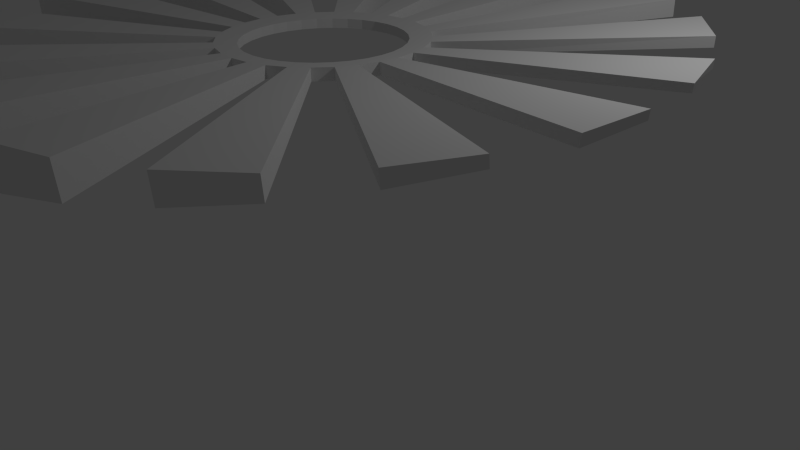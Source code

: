 # Source: propeller.blend  (saved by Blender 2.76.0; exported with 4.5.12 LTS)
import bpy
from mathutils import Matrix  # noqa: F401  (used for matrix-valued properties, if any)

bpy.ops.wm.read_factory_settings(use_empty=True)
scene = bpy.context.scene
scene.name = 'Scene'

# ---- collections
col_collection_1 = bpy.data.collections.new('Collection 1'); scene.collection.children.link(col_collection_1)

# ---- world
world_world = bpy.data.worlds.new('World'); scene.world = world_world
world_world.color = (0.05088, 0.05088, 0.05088)
world_world.use_sun_shadow = False
world_world.sun_shadow_jitter_overblur = 0.0
world_world.cycles.sampling_method = 'MANUAL'
world_world.cycles.sample_map_resolution = 256

# ---- cameras
cam_camera = bpy.data.cameras.new('Camera')
cam_camera.clip_end = 100.0
cam_camera.lens = 35.0
cam_camera.sensor_width = 32.0
cam_camera.sensor_height = 18.0
cam_camera.ortho_scale = 7.314
cam_camera.dof.focus_distance = 0.0
cam_camera.dof.aperture_fstop = 128.0

# ---- lights
light_lamp = bpy.data.lights.new('Lamp', 'POINT')
light_lamp.transmission_factor = 0.0
light_lamp.cutoff_distance = 30.0
light_lamp.energy = 100.0
light_lamp.shadow_buffer_clip_start = 1.001
light_lamp.shadow_soft_size = 0.1
light_lamp.shadow_maximum_resolution = 0.006
light_lamp.use_absolute_resolution = True
light_lamp.cycles.use_multiple_importance_sampling = False

# ---- meshes
me_circle = bpy.data.meshes.new('Circle')
me_circle.from_pydata([(-6.131e-09, 0.9352, 0.2292), (-0.1824, 0.9172, 0.2292), (-0.3579, 0.864, 0.2292), (-0.5196, 0.7776, 0.2292), (-0.6613, 0.6613, 0.2292), (-0.7776, 0.5196, 0.2292), (-0.864, 0.3579, 0.2292), (-0.9172, 0.1824, 0.2292), (-0.9352, 8.123e-08, 0.2292), (-0.9172, -0.1824, 0.2292), (-0.864, -0.3579, 0.2292), (-0.7776, -0.5196, 0.2292), (-0.6613, -0.6613, 0.2292), (-0.5196, -0.7776, 0.2292), (-0.3579, -0.864, 0.2292), (-0.1824, -0.9172, 0.2292), (2.986e-07, -0.9352, 0.2292), (0.1824, -0.9172, 0.2292), (0.3579, -0.864, 0.2292), (0.5196, -0.7776, 0.2292), (0.6613, -0.6613, 0.2292), (0.7776, -0.5196, 0.2292), (0.864, -0.3579, 0.2292), (0.9172, -0.1824, 0.2292), (0.9352, 9.136e-07, 0.2292), (0.9172, 0.1824, 0.2292), (0.864, 0.3579, 0.2292), (0.7776, 0.5196, 0.2292), (0.6613, 0.6613, 0.2292), (0.5196, 0.7776, 0.2292), (0.3579, 0.864, 0.2292), (0.1824, 0.9172, 0.2292), (-6.131e-09, 0.9352, 0.2292), (-0.1824, 0.9172, 0.2292), (-0.3579, 0.864, 0.2292), (-0.5196, 0.7776, 0.2292), (-0.6613, 0.6613, 0.2292), (-0.7776, 0.5196, 0.2292), (-0.864, 0.3579, 0.2292), (-0.9172, 0.1824, 0.2292), (-0.9352, 8.123e-08, 0.2292), (-0.9172, -0.1824, 0.2292), (-0.864, -0.3579, 0.2292), (-0.7776, -0.5196, 0.2292), (-0.6613, -0.6613, 0.2292), (-0.5196, -0.7776, 0.2292), (-0.3579, -0.864, 0.2292), (-0.1824, -0.9172, 0.2292), (2.986e-07, -0.9352, 0.2292), (0.1824, -0.9172, 0.2292), (0.3579, -0.864, 0.2292), (0.5196, -0.7776, 0.2292), (0.6613, -0.6613, 0.2292), (0.7776, -0.5196, 0.2292), (0.864, -0.3579, 0.2292), (0.9172, -0.1824, 0.2292), (0.9352, 9.136e-07, 0.2292), (0.9172, 0.1824, 0.2292), (0.864, 0.3579, 0.2292), (0.7776, 0.5196, 0.2292), (0.6613, 0.6613, 0.2292), (0.5196, 0.7776, 0.2292), (0.3579, 0.864, 0.2292), (0.1824, 0.9172, 0.2292), (-6.131e-09, 0.9352, 0.2292), (-0.1824, 0.9172, 0.2292), (-0.3579, 0.864, 0.2292), (-0.5196, 0.7776, 0.2292), (-0.6613, 0.6613, 0.2292), (-0.7776, 0.5196, 0.2292), (-0.864, 0.3579, 0.2292), (-0.9172, 0.1824, 0.2292), (-0.9352, 8.123e-08, 0.2292), (-0.9172, -0.1824, 0.2292), (-0.864, -0.3579, 0.2292), (-0.7776, -0.5196, 0.2292), (-0.6613, -0.6613, 0.2292), (-0.5196, -0.7776, 0.2292), (-0.3579, -0.864, 0.2292), (-0.1824, -0.9172, 0.2292), (2.986e-07, -0.9352, 0.2292), (0.1824, -0.9172, 0.2292), (0.3579, -0.864, 0.2292), (0.5196, -0.7776, 0.2292), (0.6613, -0.6613, 0.2292), (0.7776, -0.5196, 0.2292), (0.864, -0.3579, 0.2292), (0.9172, -0.1824, 0.2292), (0.9352, 9.136e-07, 0.2292), (0.9172, 0.1824, 0.2292), (0.864, 0.3579, 0.2292), (0.7776, 0.5196, 0.2292), (0.6613, 0.6613, 0.2292), (0.5196, 0.7776, 0.2292), (0.3579, 0.864, 0.2292), (0.1824, 0.9172, 0.2292), (-6.131e-09, 0.9352, 0.2292), (-0.1824, 0.9172, 0.2292), (-0.3579, 0.864, 0.2292), (-0.5196, 0.7776, 0.2292), (-0.6613, 0.6613, 0.2292), (-0.7776, 0.5196, 0.2292), (-0.864, 0.3579, 0.2292), (-0.9172, 0.1824, 0.2292), (-0.9352, 8.123e-08, 0.2292), (-0.9172, -0.1824, 0.2292), (-0.864, -0.3579, 0.2292), (-0.7776, -0.5196, 0.2292), (-0.6613, -0.6613, 0.2292), (-0.5196, -0.7776, 0.2292), (-0.3579, -0.864, 0.2292), (-0.1824, -0.9172, 0.2292), (2.986e-07, -0.9352, 0.2292), (0.1824, -0.9172, 0.2292), (0.3579, -0.864, 0.2292), (0.5196, -0.7776, 0.2292), (0.6613, -0.6613, 0.2292), (0.7776, -0.5196, 0.2292), (0.864, -0.3579, 0.2292), (0.9172, -0.1824, 0.2292), (0.9352, 9.136e-07, 0.2292), (0.9172, 0.1824, 0.2292), (0.864, 0.3579, 0.2292), (0.7776, 0.5196, 0.2292), (0.6613, 0.6613, 0.2292), (0.5196, 0.7776, 0.2292), (0.3579, 0.864, 0.2292), (0.1824, 0.9172, 0.2292), (-6.131e-09, 0.9352, 0.3393), (-0.1824, 0.9172, 0.3393), (-0.3579, 0.864, 0.3393), (-0.5196, 0.7776, 0.3393), (-0.6613, 0.6613, 0.3393), (-0.7776, 0.5196, 0.3393), (-0.864, 0.3579, 0.3393), (-0.9172, 0.1824, 0.3393), (-0.9352, -2.289e-07, 0.3393), (-0.9172, -0.1824, 0.3393), (-0.864, -0.3579, 0.3393), (-0.7776, -0.5196, 0.3393), (-0.6613, -0.6613, 0.3393), (-0.5196, -0.7776, 0.3393), (-0.3579, -0.864, 0.3393), (-0.1824, -0.9172, 0.3393), (2.986e-07, -0.9352, 0.3393), (0.1824, -0.9172, 0.3393), (0.3579, -0.864, 0.3393), (0.5196, -0.7776, 0.3393), (0.6613, -0.6613, 0.3393), (0.7776, -0.5196, 0.3393), (0.864, -0.3579, 0.3393), (0.9172, -0.1824, 0.3393), (0.9352, 6.035e-07, 0.3393), (0.9172, 0.1824, 0.3393), (0.864, 0.3579, 0.3393), (0.7776, 0.5196, 0.3393), (0.6613, 0.6613, 0.3393), (0.5196, 0.7776, 0.3393), (0.3579, 0.864, 0.3393), (0.1824, 0.9172, 0.3393), (-6.131e-09, 0.9352, 0.2292), (-0.1824, 0.9172, 0.2292), (-0.3579, 0.864, 0.2292), (-0.5196, 0.7776, 0.2292), (-0.6613, 0.6613, 0.2292), (-0.7776, 0.5196, 0.2292), (-0.864, 0.3579, 0.2292), (-0.9172, 0.1824, 0.2292), (-0.9352, 8.123e-08, 0.2292), (-0.9172, -0.1824, 0.2292), (-0.864, -0.3579, 0.2292), (-0.7776, -0.5196, 0.2292), (-0.6613, -0.6613, 0.2292), (-0.5196, -0.7776, 0.2292), (-0.3579, -0.864, 0.2292), (-0.1824, -0.9172, 0.2292), (2.986e-07, -0.9352, 0.2292), (0.1824, -0.9172, 0.2292), (0.3579, -0.864, 0.2292), (0.5196, -0.7776, 0.2292), (0.6613, -0.6613, 0.2292), (0.7776, -0.5196, 0.2292), (0.864, -0.3579, 0.2292), (0.9172, -0.1824, 0.2292), (0.9352, 9.136e-07, 0.2292), (0.9172, 0.1824, 0.2292), (0.864, 0.3579, 0.2292), (0.7776, 0.5196, 0.2292), (0.6613, 0.6613, 0.2292), (0.5196, 0.7776, 0.2292), (0.3579, 0.864, 0.2292), (0.1824, 0.9172, 0.2292), (-6.131e-09, 0.9352, 0.3393), (-0.1824, 0.9172, 0.3393), (-0.3579, 0.864, 0.3393), (-0.5196, 0.7776, 0.3393), (-0.6613, 0.6613, 0.3393), (-0.7776, 0.5196, 0.3393), (-0.864, 0.3579, 0.3393), (-0.9172, 0.1824, 0.3393), (-0.9352, -2.289e-07, 0.3393), (-0.9172, -0.1824, 0.3393), (-0.864, -0.3579, 0.3393), (-0.7776, -0.5196, 0.3393), (-0.6613, -0.6613, 0.3393), (-0.5196, -0.7776, 0.3393), (-0.3579, -0.864, 0.3393), (-0.1824, -0.9172, 0.3393), (2.986e-07, -0.9352, 0.3393), (0.1824, -0.9172, 0.3393), (0.3579, -0.864, 0.3393), (0.5196, -0.7776, 0.3393), (0.6613, -0.6613, 0.3393), (0.7776, -0.5196, 0.3393), (0.864, -0.3579, 0.3393), (0.9172, -0.1824, 0.3393), (0.9352, 6.035e-07, 0.3393), (0.9172, 0.1824, 0.3393), (0.864, 0.3579, 0.3393), (0.7776, 0.5196, 0.3393), (0.6613, 0.6613, 0.3393), (0.5196, 0.7776, 0.3393), (0.3579, 0.864, 0.3393), (0.1824, 0.9172, 0.3393), (-6.131e-09, 0.9352, 0.2292), (-0.1824, 0.9172, 0.2292), (-0.3579, 0.864, 0.2292), (-0.5196, 0.7776, 0.2292), (-0.6613, 0.6613, 0.2292), (-0.7776, 0.5196, 0.2292), (-0.864, 0.3579, 0.2292), (-0.9172, 0.1824, 0.2292), (-0.9352, 8.123e-08, 0.2292), (-0.9172, -0.1824, 0.2292), (-0.864, -0.3579, 0.2292), (-0.7776, -0.5196, 0.2292), (-0.6613, -0.6613, 0.2292), (-0.5196, -0.7776, 0.2292), (-0.3579, -0.864, 0.2292), (-0.1824, -0.9172, 0.2292), (2.986e-07, -0.9352, 0.2292), (0.1824, -0.9172, 0.2292), (0.3579, -0.864, 0.2292), (0.5196, -0.7776, 0.2292), (0.6613, -0.6613, 0.2292), (0.7776, -0.5196, 0.2292), (0.864, -0.3579, 0.2292), (0.9172, -0.1824, 0.2292), (0.9352, 9.136e-07, 0.2292), (0.9172, 0.1824, 0.2292), (0.864, 0.3579, 0.2292), (0.7776, 0.5196, 0.2292), (0.6613, 0.6613, 0.2292), (0.5196, 0.7776, 0.2292), (0.3579, 0.864, 0.2292), (0.1824, 0.9172, 0.2292), (-6.131e-09, 0.9352, 0.3393), (-0.1824, 0.9172, 0.3393), (-0.3579, 0.864, 0.3393), (-0.5196, 0.7776, 0.3393), (-0.6613, 0.6613, 0.3393), (-0.7776, 0.5196, 0.3393), (-0.864, 0.3579, 0.3393), (-0.9172, 0.1824, 0.3393), (-0.9352, -2.289e-07, 0.3393), (-0.9172, -0.1824, 0.3393), (-0.864, -0.3579, 0.3393), (-0.7776, -0.5196, 0.3393), (-0.6613, -0.6613, 0.3393), (-0.5196, -0.7776, 0.3393), (-0.3579, -0.864, 0.3393), (-0.1824, -0.9172, 0.3393), (2.986e-07, -0.9352, 0.3393), (0.1824, -0.9172, 0.3393), (0.3579, -0.864, 0.3393), (0.5196, -0.7776, 0.3393), (0.6613, -0.6613, 0.3393), (0.7776, -0.5196, 0.3393), (0.864, -0.3579, 0.3393), (0.9172, -0.1824, 0.3393), (0.9352, 6.035e-07, 0.3393), (0.9172, 0.1824, 0.3393), (0.864, 0.3579, 0.3393), (0.7776, 0.5196, 0.3393), (0.6613, 0.6613, 0.3393), (0.5196, 0.7776, 0.3393), (0.3579, 0.864, 0.3393), (0.1824, 0.9172, 0.3393), (-6.131e-09, 0.9352, 0.2292), (-0.1824, 0.9172, 0.2292), (-0.3579, 0.864, 0.2292), (-0.5196, 0.7776, 0.2292), (-0.6613, 0.6613, 0.2292), (-0.7776, 0.5196, 0.2292), (-0.864, 0.3579, 0.2292), (-0.9172, 0.1824, 0.2292), (-0.9352, 8.123e-08, 0.2292), (-0.9172, -0.1824, 0.2292), (-0.864, -0.3579, 0.2292), (-0.7776, -0.5196, 0.2292), (-0.6613, -0.6613, 0.2292), (-0.5196, -0.7776, 0.2292), (-0.3579, -0.864, 0.2292), (-0.1824, -0.9172, 0.2292), (2.986e-07, -0.9352, 0.2292), (0.1824, -0.9172, 0.2292), (0.3579, -0.864, 0.2292), (0.5196, -0.7776, 0.2292), (0.6613, -0.6613, 0.2292), (0.7776, -0.5196, 0.2292), (0.864, -0.3579, 0.2292), (0.9172, -0.1824, 0.2292), (0.9352, 9.136e-07, 0.2292), (0.9172, 0.1824, 0.2292), (0.864, 0.3579, 0.2292), (0.7776, 0.5196, 0.2292), (0.6613, 0.6613, 0.2292), (0.5196, 0.7776, 0.2292), (0.3579, 0.864, 0.2292), (0.1824, 0.9172, 0.2292), (-6.131e-09, 0.9352, 0.3393), (-0.1824, 0.9172, 0.3393), (-0.3579, 0.864, 0.3393), (-0.5196, 0.7776, 0.3393), (-0.6613, 0.6613, 0.3393), (-0.7776, 0.5196, 0.3393), (-0.864, 0.3579, 0.3393), (-0.9172, 0.1824, 0.3393), (-0.9352, -2.289e-07, 0.3393), (-0.9172, -0.1824, 0.3393), (-0.864, -0.3579, 0.3393), (-0.7776, -0.5196, 0.3393), (-0.6613, -0.6613, 0.3393), (-0.5196, -0.7776, 0.3393), (-0.3579, -0.864, 0.3393), (-0.1824, -0.9172, 0.3393), (2.986e-07, -0.9352, 0.3393), (0.1824, -0.9172, 0.3393), (0.3579, -0.864, 0.3393), (0.5196, -0.7776, 0.3393), (0.6613, -0.6613, 0.3393), (0.7776, -0.5196, 0.3393), (0.864, -0.3579, 0.3393), (0.9172, -0.1824, 0.3393), (0.9352, 6.035e-07, 0.3393), (0.9172, 0.1824, 0.3393), (0.864, 0.3579, 0.3393), (0.7776, 0.5196, 0.3393), (0.6613, 0.6613, 0.3393), (0.5196, 0.7776, 0.3393), (0.3579, 0.864, 0.3393), (0.1824, 0.9172, 0.3393), (2.381e-08, 1.187, 0.2232), (-0.2315, 1.164, 0.2232), (-0.4541, 1.096, 0.2232), (-0.6592, 0.9866, 0.2232), (-0.839, 0.839, 0.2232), (-0.9866, 0.6592, 0.2232), (-1.096, 0.4541, 0.2232), (-1.164, 0.2315, 0.2232), (-1.187, 4.488e-08, 0.2232), (-1.164, -0.2315, 0.2232), (-1.096, -0.4541, 0.2232), (-0.9866, -0.6592, 0.2232), (-0.839, -0.839, 0.2232), (-0.6592, -0.9866, 0.2232), (-0.4541, -1.096, 0.2232), (-0.2315, -1.164, 0.2232), (4.104e-07, -1.187, 0.2232), (0.2315, -1.164, 0.2232), (0.4541, -1.096, 0.2232), (0.6592, -0.9866, 0.2232), (0.839, -0.839, 0.2232), (0.9866, -0.6592, 0.2232), (1.096, -0.4541, 0.2232), (1.164, -0.2315, 0.2232), (1.187, 1.101e-06, 0.2232), (1.164, 0.2315, 0.2232), (1.096, 0.4541, 0.2232), (0.9866, 0.6592, 0.2232), (0.839, 0.839, 0.2232), (0.6592, 0.9866, 0.2232), (0.4541, 1.096, 0.2232), (0.2315, 1.164, 0.2232), (2.381e-08, 1.187, 0.2232), (-0.2315, 1.164, 0.2232), (-0.4541, 1.096, 0.2232), (-0.6592, 0.9866, 0.2232), (-0.839, 0.839, 0.2232), (-0.9866, 0.6592, 0.2232), (-1.096, 0.4541, 0.2232), (-1.164, 0.2315, 0.2232), (-1.187, 4.488e-08, 0.2232), (-1.164, -0.2315, 0.2232), (-1.096, -0.4541, 0.2232), (-0.9866, -0.6592, 0.2232), (-0.839, -0.839, 0.2232), (-0.6592, -0.9866, 0.2232), (-0.4541, -1.096, 0.2232), (-0.2315, -1.164, 0.2232), (4.104e-07, -1.187, 0.2232), (0.2315, -1.164, 0.2232), (0.4541, -1.096, 0.2232), (0.6592, -0.9866, 0.2232), (0.839, -0.839, 0.2232), (0.9866, -0.6592, 0.2232), (1.096, -0.4541, 0.2232), (1.164, -0.2315, 0.2232), (1.187, 1.101e-06, 0.2232), (1.164, 0.2315, 0.2232), (1.096, 0.4541, 0.2232), (0.9866, 0.6592, 0.2232), (0.839, 0.839, 0.2232), (0.6592, 0.9866, 0.2232), (0.4541, 1.096, 0.2232), (0.2315, 1.164, 0.2232), (2.381e-08, 1.187, 0.2232), (-0.2315, 1.164, 0.2232), (-0.4541, 1.096, 0.2232), (-0.6592, 0.9866, 0.2232), (-0.839, 0.839, 0.2232), (-0.9866, 0.6592, 0.2232), (-1.096, 0.4541, 0.2232), (-1.164, 0.2315, 0.2232), (-1.187, 4.488e-08, 0.2232), (-1.164, -0.2315, 0.2232), (-1.096, -0.4541, 0.2232), (-0.9866, -0.6592, 0.2232), (-0.839, -0.839, 0.2232), (-0.6592, -0.9866, 0.2232), (-0.4541, -1.096, 0.2232), (-0.2315, -1.164, 0.2232), (4.104e-07, -1.187, 0.2232), (0.2315, -1.164, 0.2232), (0.4541, -1.096, 0.2232), (0.6592, -0.9866, 0.2232), (0.839, -0.839, 0.2232), (0.9866, -0.6592, 0.2232), (1.096, -0.4541, 0.2232), (1.164, -0.2315, 0.2232), (1.187, 1.101e-06, 0.2232), (1.164, 0.2315, 0.2232), (1.096, 0.4541, 0.2232), (0.9866, 0.6592, 0.2232), (0.839, 0.839, 0.2232), (0.6592, 0.9866, 0.2232), (0.4541, 1.096, 0.2232), (0.2315, 1.164, 0.2232), (2.381e-08, 1.187, 0.2232), (-0.2315, 1.164, 0.2232), (-0.4541, 1.096, 0.2232), (-0.6592, 0.9866, 0.2232), (-0.839, 0.839, 0.2232), (-0.9866, 0.6592, 0.2232), (-1.096, 0.4541, 0.2232), (-1.164, 0.2315, 0.2232), (-1.187, 4.488e-08, 0.2232), (-1.164, -0.2315, 0.2232), (-1.096, -0.4541, 0.2232), (-0.9866, -0.6592, 0.2232), (-0.839, -0.839, 0.2232), (-0.6592, -0.9866, 0.2232), (-0.4541, -1.096, 0.2232), (-0.2315, -1.164, 0.2232), (4.104e-07, -1.187, 0.2232), (0.2315, -1.164, 0.2232), (0.4541, -1.096, 0.2232), (0.6592, -0.9866, 0.2232), (0.839, -0.839, 0.2232), (0.9866, -0.6592, 0.2232), (1.096, -0.4541, 0.2232), (1.164, -0.2315, 0.2232), (1.187, 1.101e-06, 0.2232), (1.164, 0.2315, 0.2232), (1.096, 0.4541, 0.2232), (0.9866, 0.6592, 0.2232), (0.839, 0.839, 0.2232), (0.6592, 0.9866, 0.2232), (0.4541, 1.096, 0.2232), (0.2315, 1.164, 0.2232), (2.381e-08, 1.187, 0.363), (-0.2315, 1.164, 0.363), (-0.4541, 1.096, 0.363), (-0.6592, 0.9866, 0.363), (-0.839, 0.839, 0.363), (-0.9866, 0.6592, 0.363), (-1.096, 0.4541, 0.363), (-1.164, 0.2315, 0.363), (-1.187, -3.486e-07, 0.363), (-1.164, -0.2315, 0.363), (-1.096, -0.4541, 0.363), (-0.9866, -0.6592, 0.363), (-0.839, -0.839, 0.363), (-0.6592, -0.9866, 0.363), (-0.4541, -1.096, 0.363), (-0.2315, -1.164, 0.363), (4.104e-07, -1.187, 0.363), (0.2315, -1.164, 0.363), (0.4541, -1.096, 0.363), (0.6592, -0.9866, 0.363), (0.839, -0.839, 0.363), (0.9866, -0.6592, 0.363), (1.096, -0.4541, 0.363), (1.164, -0.2315, 0.363), (1.187, 7.075e-07, 0.363), (1.164, 0.2315, 0.363), (1.096, 0.4541, 0.363), (0.9866, 0.6592, 0.363), (0.839, 0.839, 0.363), (0.6592, 0.9866, 0.363), (0.4541, 1.096, 0.363), (0.2315, 1.164, 0.363), (-0.4541, 1.096, 0.2232), (-0.2315, 1.164, 0.2232), (-0.839, 0.839, 0.2232), (-0.6592, 0.9866, 0.2232), (-1.096, 0.4541, 0.2232), (-0.9866, 0.6592, 0.2232), (-1.187, 4.488e-08, 0.2232), (-1.164, 0.2315, 0.2232), (-1.096, -0.4541, 0.2232), (-1.164, -0.2315, 0.2232), (-0.839, -0.839, 0.2232), (-0.9866, -0.6592, 0.2232), (-0.4541, -1.096, 0.2232), (-0.6592, -0.9866, 0.2232), (4.104e-07, -1.187, 0.2232), (-0.2315, -1.164, 0.2232), (0.4541, -1.096, 0.2232), (0.2315, -1.164, 0.2232), (0.839, -0.839, 0.2232), (0.6592, -0.9866, 0.2232), (1.096, -0.4541, 0.2232), (0.9866, -0.6592, 0.2232), (1.187, 1.101e-06, 0.2232), (1.164, -0.2315, 0.2232), (1.096, 0.4541, 0.2232), (1.164, 0.2315, 0.2232), (0.839, 0.839, 0.2232), (0.9866, 0.6592, 0.2232), (0.4541, 1.096, 0.2232), (0.6592, 0.9866, 0.2232), (2.381e-08, 1.187, 0.2232), (0.2315, 1.164, 0.2232), (-0.4541, 1.096, 0.363), (-0.2315, 1.164, 0.363), (-0.839, 0.839, 0.363), (-0.6592, 0.9866, 0.363), (-1.096, 0.4541, 0.363), (-0.9866, 0.6592, 0.363), (-1.187, -3.486e-07, 0.363), (-1.164, 0.2315, 0.363), (-1.096, -0.4541, 0.363), (-1.164, -0.2315, 0.363), (-0.839, -0.839, 0.363), (-0.9866, -0.6592, 0.363), (-0.4541, -1.096, 0.363), (-0.6592, -0.9866, 0.363), (4.104e-07, -1.187, 0.363), (-0.2315, -1.164, 0.363), (0.4541, -1.096, 0.363), (0.2315, -1.164, 0.363), (0.839, -0.839, 0.363), (0.6592, -0.9866, 0.363), (1.096, -0.4541, 0.363), (0.9866, -0.6592, 0.363), (1.187, 7.075e-07, 0.363), (1.164, -0.2315, 0.363), (1.096, 0.4541, 0.363), (1.164, 0.2315, 0.363), (0.839, 0.839, 0.363), (0.9866, 0.6592, 0.363), (0.4541, 1.096, 0.363), (0.6592, 0.9866, 0.363), (2.381e-08, 1.187, 0.363), (0.2315, 1.164, 0.363), (-0.4541, 1.096, 0.2232), (-0.2315, 1.164, 0.2232), (-0.839, 0.839, 0.2232), (-0.6592, 0.9866, 0.2232), (-1.096, 0.4541, 0.2232), (-0.9866, 0.6592, 0.2232), (-1.187, 4.488e-08, 0.2232), (-1.164, 0.2315, 0.2232), (-1.096, -0.4541, 0.2232), (-1.164, -0.2315, 0.2232), (-0.839, -0.839, 0.2232), (-0.9866, -0.6592, 0.2232), (-0.4541, -1.096, 0.2232), (-0.6592, -0.9866, 0.2232), (4.104e-07, -1.187, 0.2232), (-0.2315, -1.164, 0.2232), (0.4541, -1.096, 0.2232), (0.2315, -1.164, 0.2232), (0.839, -0.839, 0.2232), (0.6592, -0.9866, 0.2232), (1.096, -0.4541, 0.2232), (0.9866, -0.6592, 0.2232), (1.187, 1.101e-06, 0.2232), (1.164, -0.2315, 0.2232), (1.096, 0.4541, 0.2232), (1.164, 0.2315, 0.2232), (0.839, 0.839, 0.2232), (0.9866, 0.6592, 0.2232), (0.4541, 1.096, 0.2232), (0.6592, 0.9866, 0.2232), (2.381e-08, 1.187, 0.2232), (0.2315, 1.164, 0.2232), (-0.4541, 1.096, 0.363), (-0.2315, 1.164, 0.363), (-0.839, 0.839, 0.363), (-0.6592, 0.9866, 0.363), (-1.096, 0.4541, 0.363), (-0.9866, 0.6592, 0.363), (-1.187, -3.486e-07, 0.363), (-1.164, 0.2315, 0.363), (-1.096, -0.4541, 0.363), (-1.164, -0.2315, 0.363), (-0.839, -0.839, 0.363), (-0.9866, -0.6592, 0.363), (-0.4541, -1.096, 0.363), (-0.6592, -0.9866, 0.363), (4.104e-07, -1.187, 0.363), (-0.2315, -1.164, 0.363), (0.4541, -1.096, 0.363), (0.2315, -1.164, 0.363), (0.839, -0.839, 0.363), (0.6592, -0.9866, 0.363), (1.096, -0.4541, 0.363), (0.9866, -0.6592, 0.363), (1.187, 7.075e-07, 0.363), (1.164, -0.2315, 0.363), (1.096, 0.4541, 0.363), (1.164, 0.2315, 0.363), (0.839, 0.839, 0.363), (0.9866, 0.6592, 0.363), (0.4541, 1.096, 0.363), (0.6592, 0.9866, 0.363), (2.381e-08, 1.187, 0.363), (0.2315, 1.164, 0.363), (-1.554, 3.738, 0.05192), (-0.7964, 3.969, 0.1285), (-2.864, 2.859, -0.09803), (-2.253, 3.363, -0.02457), (-3.738, 1.545, -0.2247), (-3.366, 2.245, -0.1656), (-4.043, -0.003852, -0.3089), (-3.967, 0.7858, -0.2731), (-3.732, -1.552, -0.3378), (-3.963, -0.7933, -0.3308), (-2.853, -2.864, -0.3069), (-3.357, -2.252, -0.3297), (-1.54, -3.74, -0.221), (-2.239, -3.367, -0.2702), (0.00819, -4.047, -0.09312), (-0.7807, -3.97, -0.1612), (1.554, -3.706, 0.08813), (0.7959, -3.937, 0.01154), (2.864, -2.828, 0.2381), (2.252, -3.332, 0.1646), (3.737, -1.514, 0.3648), (3.365, -2.214, 0.3057), (4.043, 0.003984, 0.4181), (3.967, -0.7856, 0.3823), (3.732, 1.552, 0.4469), (3.964, 0.7934, 0.4399), (2.853, 2.865, 0.4161), (3.357, 2.252, 0.4389), (1.54, 3.741, 0.3301), (2.24, 3.367, 0.3793), (-0.007855, 4.047, 0.2023), (0.781, 3.97, 0.2703), (-1.564, 3.733, 0.5981), (-0.8057, 3.966, 0.5986), (-2.874, 2.85, 0.5896), (-2.262, 3.356, 0.5951), (-3.746, 1.534, 0.5723), (-3.375, 2.235, 0.5819), (-4.048, -0.01654, 0.5487), (-3.973, 0.7734, 0.5611), (-3.733, -1.564, 0.5225), (-3.967, -0.8058, 0.5357), (-2.851, -2.874, 0.4976), (-3.357, -2.262, 0.5097), (-1.534, -3.746, 0.4779), (-2.235, -3.374, 0.4869), (0.01631, -4.047, 0.4664), (-0.7737, -3.973, 0.471), (1.564, -3.733, 0.4647), (0.8057, -3.966, 0.4643), (2.874, -2.85, 0.4732), (2.262, -3.356, 0.4677), (3.746, -1.534, 0.4906), (3.375, -2.235, 0.4809), (4.048, 0.01655, 0.5141), (3.973, -0.7734, 0.5018), (3.733, 1.564, 0.5403), (3.967, 0.8058, 0.5271), (2.851, 2.874, 0.5652), (3.357, 2.262, 0.5532), (1.534, 3.746, 0.5849), (2.235, 3.374, 0.5759), (-0.01631, 4.047, 0.5965), (0.7737, 3.973, 0.5918)], [], [(13, 45, 44, 12), (27, 59, 58, 26), (14, 46, 45, 13), (1, 33, 32, 0), (28, 60, 59, 27), (15, 47, 46, 14), (2, 34, 33, 1), (29, 61, 60, 28), (16, 48, 47, 15), (3, 35, 34, 2), (30, 62, 61, 29), (17, 49, 48, 16), (4, 36, 35, 3), (31, 63, 62, 30), (18, 50, 49, 17), (5, 37, 36, 4), (0, 32, 63, 31), (19, 51, 50, 18), (6, 38, 37, 5), (20, 52, 51, 19), (7, 39, 38, 6), (21, 53, 52, 20), (8, 40, 39, 7), (22, 54, 53, 21), (9, 41, 40, 8), (23, 55, 54, 22), (10, 42, 41, 9), (24, 56, 55, 23), (11, 43, 42, 10), (25, 57, 56, 24), (12, 44, 43, 11), (26, 58, 57, 25), (40, 72, 71, 39), (54, 86, 85, 53), (41, 73, 72, 40), (55, 87, 86, 54), (42, 74, 73, 41), (56, 88, 87, 55), (43, 75, 74, 42), (57, 89, 88, 56), (44, 76, 75, 43), (58, 90, 89, 57), (45, 77, 76, 44), (59, 91, 90, 58), (46, 78, 77, 45), (33, 65, 64, 32), (60, 92, 91, 59), (47, 79, 78, 46), (34, 66, 65, 33), (61, 93, 92, 60), (48, 80, 79, 47), (35, 67, 66, 34), (62, 94, 93, 61), (49, 81, 80, 48), (36, 68, 67, 35), (63, 95, 94, 62), (50, 82, 81, 49), (37, 69, 68, 36), (32, 64, 95, 63), (51, 83, 82, 50), (38, 70, 69, 37), (52, 84, 83, 51), (39, 71, 70, 38), (53, 85, 84, 52), (75, 107, 106, 74), (89, 121, 120, 88), (76, 108, 107, 75), (90, 122, 121, 89), (77, 109, 108, 76), (91, 123, 122, 90), (78, 110, 109, 77), (65, 97, 96, 64), (92, 124, 123, 91), (79, 111, 110, 78), (66, 98, 97, 65), (93, 125, 124, 92), (80, 112, 111, 79), (67, 99, 98, 66), (94, 126, 125, 93), (81, 113, 112, 80), (68, 100, 99, 67), (95, 127, 126, 94), (82, 114, 113, 81), (69, 101, 100, 68), (64, 96, 127, 95), (83, 115, 114, 82), (70, 102, 101, 69), (84, 116, 115, 83), (71, 103, 102, 70), (85, 117, 116, 84), (72, 104, 103, 71), (86, 118, 117, 85), (73, 105, 104, 72), (87, 119, 118, 86), (74, 106, 105, 73), (88, 120, 119, 87), (110, 142, 141, 109), (97, 129, 128, 96), (124, 156, 155, 123), (111, 143, 142, 110), (98, 130, 129, 97), (125, 157, 156, 124), (112, 144, 143, 111), (99, 131, 130, 98), (126, 158, 157, 125), (113, 145, 144, 112), (100, 132, 131, 99), (127, 159, 158, 126), (114, 146, 145, 113), (101, 133, 132, 100), (96, 128, 159, 127), (115, 147, 146, 114), (102, 134, 133, 101), (116, 148, 147, 115), (103, 135, 134, 102), (117, 149, 148, 116), (104, 136, 135, 103), (118, 150, 149, 117), (105, 137, 136, 104), (119, 151, 150, 118), (106, 138, 137, 105), (120, 152, 151, 119), (107, 139, 138, 106), (121, 153, 152, 120), (108, 140, 139, 107), (122, 154, 153, 121), (109, 141, 140, 108), (123, 155, 154, 122), (207, 208, 272, 271), (164, 163, 227, 228), (190, 189, 253, 254), (206, 207, 271, 270), (163, 162, 226, 227), (189, 188, 252, 253), (205, 206, 270, 269), (162, 161, 225, 226), (188, 187, 251, 252), (204, 205, 269, 268), (161, 160, 224, 225), (187, 186, 250, 251), (203, 204, 268, 267), (186, 185, 249, 250), (202, 203, 267, 266), (185, 184, 248, 249), (201, 202, 266, 265), (184, 183, 247, 248), (200, 201, 265, 264), (183, 182, 246, 247), (199, 200, 264, 263), (182, 181, 245, 246), (198, 199, 263, 262), (181, 180, 244, 245), (197, 198, 262, 261), (223, 192, 256, 287), (180, 179, 243, 244), (196, 197, 261, 260), (222, 223, 287, 286), (179, 178, 242, 243), (195, 196, 260, 259), (221, 222, 286, 285), (178, 177, 241, 242), (194, 195, 259, 258), (220, 221, 285, 284), (177, 176, 240, 241), (193, 194, 258, 257), (219, 220, 284, 283), (176, 175, 239, 240), (192, 193, 257, 256), (218, 219, 283, 282), (175, 174, 238, 239), (217, 218, 282, 281), (174, 173, 237, 238), (216, 217, 281, 280), (173, 172, 236, 237), (215, 216, 280, 279), (172, 171, 235, 236), (214, 215, 279, 278), (171, 170, 234, 235), (213, 214, 278, 277), (170, 169, 233, 234), (212, 213, 277, 276), (169, 168, 232, 233), (211, 212, 276, 275), (168, 167, 231, 232), (210, 211, 275, 274), (167, 166, 230, 231), (209, 210, 274, 273), (166, 165, 229, 230), (160, 191, 255, 224), (208, 209, 273, 272), (165, 164, 228, 229), (191, 190, 254, 255), (31, 30, 190, 191), (5, 4, 164, 165), (144, 145, 209, 208), (0, 31, 191, 160), (6, 5, 165, 166), (145, 146, 210, 209), (7, 6, 166, 167), (146, 147, 211, 210), (8, 7, 167, 168), (147, 148, 212, 211), (9, 8, 168, 169), (148, 149, 213, 212), (10, 9, 169, 170), (149, 150, 214, 213), (11, 10, 170, 171), (150, 151, 215, 214), (12, 11, 171, 172), (151, 152, 216, 215), (13, 12, 172, 173), (152, 153, 217, 216), (14, 13, 173, 174), (153, 154, 218, 217), (15, 14, 174, 175), (154, 155, 219, 218), (128, 129, 193, 192), (16, 15, 175, 176), (155, 156, 220, 219), (129, 130, 194, 193), (17, 16, 176, 177), (156, 157, 221, 220), (130, 131, 195, 194), (18, 17, 177, 178), (157, 158, 222, 221), (131, 132, 196, 195), (19, 18, 178, 179), (158, 159, 223, 222), (132, 133, 197, 196), (20, 19, 179, 180), (159, 128, 192, 223), (133, 134, 198, 197), (21, 20, 180, 181), (134, 135, 199, 198), (22, 21, 181, 182), (135, 136, 200, 199), (23, 22, 182, 183), (136, 137, 201, 200), (24, 23, 183, 184), (137, 138, 202, 201), (25, 24, 184, 185), (138, 139, 203, 202), (26, 25, 185, 186), (139, 140, 204, 203), (27, 26, 186, 187), (1, 0, 160, 161), (140, 141, 205, 204), (28, 27, 187, 188), (2, 1, 161, 162), (141, 142, 206, 205), (29, 28, 188, 189), (3, 2, 162, 163), (142, 143, 207, 206), (30, 29, 189, 190), (4, 3, 163, 164), (143, 144, 208, 207), (246, 245, 309, 310), (262, 263, 327, 326), (245, 244, 308, 309), (261, 262, 326, 325), (287, 256, 320, 351), (244, 243, 307, 308), (260, 261, 325, 324), (286, 287, 351, 350), (243, 242, 306, 307), (259, 260, 324, 323), (285, 286, 350, 349), (242, 241, 305, 306), (258, 259, 323, 322), (284, 285, 349, 348), (241, 240, 304, 305), (257, 258, 322, 321), (283, 284, 348, 347), (240, 239, 303, 304), (256, 257, 321, 320), (282, 283, 347, 346), (239, 238, 302, 303), (281, 282, 346, 345), (238, 237, 301, 302), (280, 281, 345, 344), (237, 236, 300, 301), (279, 280, 344, 343), (236, 235, 299, 300), (278, 279, 343, 342), (235, 234, 298, 299), (277, 278, 342, 341), (234, 233, 297, 298), (276, 277, 341, 340), (233, 232, 296, 297), (275, 276, 340, 339), (232, 231, 295, 296), (274, 275, 339, 338), (231, 230, 294, 295), (273, 274, 338, 337), (230, 229, 293, 294), (224, 255, 319, 288), (272, 273, 337, 336), (229, 228, 292, 293), (255, 254, 318, 319), (271, 272, 336, 335), (228, 227, 291, 292), (254, 253, 317, 318), (270, 271, 335, 334), (227, 226, 290, 291), (253, 252, 316, 317), (269, 270, 334, 333), (226, 225, 289, 290), (252, 251, 315, 316), (268, 269, 333, 332), (225, 224, 288, 289), (251, 250, 314, 315), (267, 268, 332, 331), (250, 249, 313, 314), (266, 267, 331, 330), (249, 248, 312, 313), (265, 266, 330, 329), (248, 247, 311, 312), (264, 265, 329, 328), (247, 246, 310, 311), (263, 264, 328, 327), (313, 312, 376, 377), (329, 330, 490, 489), (312, 311, 375, 376), (328, 329, 489, 488), (311, 310, 374, 375), (327, 328, 488, 487), (310, 309, 373, 374), (326, 327, 487, 486), (309, 308, 372, 373), (325, 326, 486, 485), (351, 320, 480, 511), (308, 307, 371, 372), (324, 325, 485, 484), (350, 351, 511, 510), (307, 306, 370, 371), (323, 324, 484, 483), (349, 350, 510, 509), (306, 305, 369, 370), (322, 323, 483, 482), (348, 349, 509, 508), (305, 304, 368, 369), (321, 322, 482, 481), (347, 348, 508, 507), (304, 303, 367, 368), (320, 321, 481, 480), (346, 347, 507, 506), (303, 302, 366, 367), (345, 346, 506, 505), (302, 301, 365, 366), (344, 345, 505, 504), (301, 300, 364, 365), (343, 344, 504, 503), (300, 299, 363, 364), (342, 343, 503, 502), (299, 298, 362, 363), (341, 342, 502, 501), (298, 297, 361, 362), (340, 341, 501, 500), (297, 296, 360, 361), (339, 340, 500, 499), (296, 295, 359, 360), (338, 339, 499, 498), (295, 294, 358, 359), (337, 338, 498, 497), (294, 293, 357, 358), (288, 319, 383, 352), (336, 337, 497, 496), (293, 292, 356, 357), (319, 318, 382, 383), (335, 336, 496, 495), (292, 291, 355, 356), (318, 317, 381, 382), (334, 335, 495, 494), (291, 290, 354, 355), (317, 316, 380, 381), (333, 334, 494, 493), (290, 289, 353, 354), (316, 315, 379, 380), (332, 333, 493, 492), (289, 288, 352, 353), (315, 314, 378, 379), (331, 332, 492, 491), (314, 313, 377, 378), (330, 331, 491, 490), (365, 364, 396, 397), (379, 378, 410, 411), (366, 365, 397, 398), (353, 352, 384, 385), (380, 379, 411, 412), (367, 366, 398, 399), (354, 353, 385, 386), (381, 380, 412, 413), (368, 367, 399, 400), (355, 354, 386, 387), (382, 381, 413, 414), (369, 368, 400, 401), (356, 355, 387, 388), (383, 382, 414, 415), (370, 369, 401, 402), (357, 356, 388, 389), (352, 383, 415, 384), (371, 370, 402, 403), (358, 357, 389, 390), (372, 371, 403, 404), (359, 358, 390, 391), (373, 372, 404, 405), (360, 359, 391, 392), (374, 373, 405, 406), (361, 360, 392, 393), (375, 374, 406, 407), (362, 361, 393, 394), (376, 375, 407, 408), (363, 362, 394, 395), (377, 376, 408, 409), (364, 363, 395, 396), (378, 377, 409, 410), (392, 391, 423, 424), (406, 405, 437, 438), (393, 392, 424, 425), (407, 406, 438, 439), (394, 393, 425, 426), (408, 407, 439, 440), (395, 394, 426, 427), (409, 408, 440, 441), (396, 395, 427, 428), (410, 409, 441, 442), (397, 396, 428, 429), (411, 410, 442, 443), (398, 397, 429, 430), (385, 384, 416, 417), (412, 411, 443, 444), (399, 398, 430, 431), (386, 385, 417, 418), (413, 412, 444, 445), (400, 399, 431, 432), (387, 386, 418, 419), (414, 413, 445, 446), (401, 400, 432, 433), (388, 387, 419, 420), (415, 414, 446, 447), (402, 401, 433, 434), (389, 388, 420, 421), (384, 415, 447, 416), (403, 402, 434, 435), (390, 389, 421, 422), (404, 403, 435, 436), (391, 390, 422, 423), (405, 404, 436, 437), (427, 426, 458, 459), (441, 440, 472, 473), (428, 427, 459, 460), (442, 441, 473, 474), (429, 428, 460, 461), (443, 442, 474, 475), (430, 429, 461, 462), (417, 416, 448, 449), (444, 443, 475, 476), (431, 430, 462, 463), (418, 417, 449, 450), (445, 444, 476, 477), (432, 431, 463, 464), (419, 418, 450, 451), (446, 445, 477, 478), (433, 432, 464, 465), (420, 419, 451, 452), (447, 446, 478, 479), (434, 433, 465, 466), (421, 420, 452, 453), (416, 447, 479, 448), (435, 434, 466, 467), (422, 421, 453, 454), (436, 435, 467, 468), (423, 422, 454, 455), (437, 436, 468, 469), (424, 423, 455, 456), (438, 437, 469, 470), (425, 424, 456, 457), (439, 438, 470, 471), (426, 425, 457, 458), (440, 439, 471, 472), (448, 479, 543, 542), (449, 448, 480, 481), (499, 500, 562, 563), (463, 462, 494, 495), (484, 452, 514, 546), (477, 476, 508, 509), (465, 497, 561, 529), (451, 450, 482, 483), (452, 451, 515, 514), (465, 464, 496, 497), (478, 477, 541, 540), (479, 478, 510, 511), (497, 498, 560, 561), (453, 452, 484, 485), (510, 478, 540, 572), (467, 466, 498, 499), (451, 483, 547, 515), (450, 449, 513, 512), (455, 454, 486, 487), (469, 468, 500, 501), (476, 475, 539, 538), (495, 496, 558, 559), (457, 456, 488, 489), (471, 470, 502, 503), (496, 464, 526, 558), (477, 509, 573, 541), (459, 458, 490, 491), (473, 472, 504, 505), (474, 473, 537, 536), (493, 494, 556, 557), (461, 460, 492, 493), (475, 474, 506, 507), (566, 534, 598, 630), (524, 525, 589, 588), (525, 557, 621, 589), (552, 520, 584, 616), (522, 523, 587, 586), (575, 574, 638, 639), (535, 567, 631, 599), (520, 521, 585, 584), (573, 572, 636, 637), (521, 553, 617, 585), (518, 519, 583, 582), (571, 570, 634, 635), (564, 532, 596, 628), (516, 517, 581, 580), (569, 568, 632, 633), (550, 518, 582, 614), (454, 453, 517, 516), (479, 511, 575, 543), (498, 466, 528, 560), (501, 502, 564, 565), (456, 455, 519, 518), (453, 485, 549, 517), (467, 499, 563, 531), (503, 504, 566, 567), (458, 457, 521, 520), (486, 454, 516, 548), (500, 468, 530, 562), (505, 506, 568, 569), (460, 459, 523, 522), (455, 487, 551, 519), (469, 501, 565, 533), (507, 508, 570, 571), (481, 482, 544, 545), (462, 461, 525, 524), (488, 456, 518, 550), (502, 470, 532, 564), (509, 510, 572, 573), (483, 484, 546, 547), (464, 463, 527, 526), (457, 489, 553, 521), (471, 503, 567, 535), (511, 480, 574, 575), (485, 486, 548, 549), (466, 465, 529, 528), (490, 458, 520, 552), (461, 493, 557, 525), (504, 472, 534, 566), (494, 462, 524, 556), (487, 488, 550, 551), (468, 467, 531, 530), (459, 491, 555, 523), (480, 448, 542, 574), (473, 505, 569, 537), (449, 481, 545, 513), (489, 490, 552, 553), (470, 469, 533, 532), (492, 460, 522, 554), (475, 507, 571, 539), (506, 474, 536, 568), (508, 476, 538, 570), (491, 492, 554, 555), (472, 471, 535, 534), (463, 495, 559, 527), (482, 450, 512, 544), (618, 586, 650, 682), (594, 595, 659, 658), (577, 609, 673, 641), (601, 633, 697, 665), (592, 593, 657, 656), (638, 606, 670, 702), (587, 619, 683, 651), (590, 591, 655, 654), (620, 588, 652, 684), (630, 598, 662, 694), (588, 589, 653, 652), (589, 621, 685, 653), (616, 584, 648, 680), (586, 587, 651, 650), (639, 638, 702, 703), (599, 631, 695, 663), (556, 524, 588, 620), (526, 527, 591, 590), (523, 555, 619, 587), (574, 542, 606, 638), (528, 529, 593, 592), (537, 569, 633, 601), (513, 545, 609, 577), (530, 531, 595, 594), (554, 522, 586, 618), (539, 571, 635, 603), (532, 533, 597, 596), (568, 536, 600, 632), (570, 538, 602, 634), (534, 535, 599, 598), (527, 559, 623, 591), (536, 537, 601, 600), (544, 512, 576, 608), (538, 539, 603, 602), (541, 573, 637, 605), (540, 541, 605, 604), (558, 526, 590, 622), (542, 543, 607, 606), (515, 547, 611, 579), (545, 544, 608, 609), (572, 540, 604, 636), (547, 546, 610, 611), (529, 561, 625, 593), (549, 548, 612, 613), (546, 514, 578, 610), (551, 550, 614, 615), (543, 575, 639, 607), (553, 552, 616, 617), (560, 528, 592, 624), (555, 554, 618, 619), (517, 549, 613, 581), (557, 556, 620, 621), (531, 563, 627, 595), (559, 558, 622, 623), (548, 516, 580, 612), (561, 560, 624, 625), (562, 530, 594, 626), (563, 562, 626, 627), (519, 551, 615, 583), (565, 564, 628, 629), (512, 513, 577, 576), (533, 565, 629, 597), (567, 566, 630, 631), (514, 515, 579, 578), (652, 653, 685, 684), (666, 667, 699, 698), (640, 641, 673, 672), (654, 655, 687, 686), (668, 669, 701, 700), (642, 643, 675, 674), (656, 657, 689, 688), (670, 671, 703, 702), (644, 645, 677, 676), (658, 659, 691, 690), (646, 647, 679, 678), (660, 661, 693, 692), (648, 649, 681, 680), (662, 663, 695, 694), (650, 651, 683, 682), (664, 665, 697, 696), (603, 635, 699, 667), (596, 597, 661, 660), (632, 600, 664, 696), (634, 602, 666, 698), (598, 599, 663, 662), (591, 623, 687, 655), (600, 601, 665, 664), (608, 576, 640, 672), (602, 603, 667, 666), (605, 637, 701, 669), (604, 605, 669, 668), (622, 590, 654, 686), (606, 607, 671, 670), (579, 611, 675, 643), (609, 608, 672, 673), (636, 604, 668, 700), (611, 610, 674, 675), (593, 625, 689, 657), (613, 612, 676, 677), (610, 578, 642, 674), (615, 614, 678, 679), (607, 639, 703, 671), (617, 616, 680, 681), (624, 592, 656, 688), (619, 618, 682, 683), (581, 613, 677, 645), (621, 620, 684, 685), (595, 627, 691, 659), (623, 622, 686, 687), (612, 580, 644, 676), (625, 624, 688, 689), (626, 594, 658, 690), (627, 626, 690, 691), (583, 615, 679, 647), (629, 628, 692, 693), (576, 577, 641, 640), (597, 629, 693, 661), (631, 630, 694, 695), (578, 579, 643, 642), (614, 582, 646, 678), (633, 632, 696, 697), (580, 581, 645, 644), (628, 596, 660, 692), (635, 634, 698, 699), (582, 583, 647, 646), (585, 617, 681, 649), (637, 636, 700, 701), (584, 585, 649, 648)])
me_circle.use_remesh_preserve_volume = False
me_circle.use_remesh_preserve_attributes = False
me_circle.use_mirror_vertex_groups = False
me_circle.update()

# ---- objects
ob_circle = bpy.data.objects.new('Circle', me_circle)
ob_lamp = bpy.data.objects.new('Lamp', light_lamp)
ob_camera = bpy.data.objects.new('Camera', cam_camera)

# ---- transforms, parenting, visibility, modifiers, constraints
ob_circle.location = (0.02237, -0.6544, 2.582)
ob_circle.lineart.crease_threshold = 0.0
ob_lamp.location = (4.076, 1.005, 5.904)
ob_lamp.rotation_euler = (0.6503, 0.05522, 1.866)
ob_lamp.lock_rotations_4d = False
ob_lamp.empty_display_type = 'ARROWS'
ob_lamp.color = (0.0, 0.0, 0.0, 0.0)
ob_lamp.lineart.crease_threshold = 0.0
ob_camera.location = (7.481, -6.508, 5.344)
ob_camera.rotation_euler = (1.109, 0.01082, 0.8149)
ob_camera.lock_rotations_4d = False
ob_camera.empty_display_type = 'ARROWS'
ob_camera.color = (0.0, 0.0, 0.0, 0.0)
ob_camera.display_type = 'WIRE'
ob_camera.lineart.crease_threshold = 0.0

# ---- collection membership
col_collection_1.objects.link(ob_circle)
col_collection_1.objects.link(ob_lamp)
col_collection_1.objects.link(ob_camera)

# ---- scene / render settings (as saved in the file)
scene.camera = ob_camera
scene.frame_start = 1; scene.frame_end = 250; scene.frame_set(1)
scene.render.engine = 'BLENDER_EEVEE_NEXT'
scene.render.resolution_percentage = 50
scene.render.dither_intensity = 0.0
scene.cycles.use_denoising = False
scene.cycles.samples = 10
scene.cycles.sampling_pattern = 'TABULATED_SOBOL'
scene.cycles.light_sampling_threshold = 0.0
scene.cycles.use_adaptive_sampling = False
scene.cycles.use_light_tree = False
scene.cycles.blur_glossy = 0.0
scene.cycles.pixel_filter_type = 'GAUSSIAN'
scene.cycles.sample_clamp_indirect = 0.0
scene.view_settings.view_transform = 'Standard'
bpy.context.view_layer.update()
